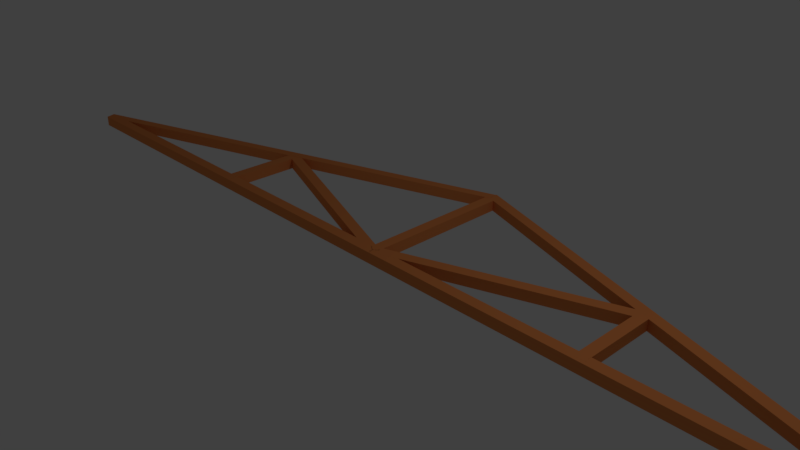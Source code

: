 # Source: serchaHowe7m.blend  (saved by Blender 2.79.0; exported with 4.5.12 LTS)
import bpy
from mathutils import Matrix  # noqa: F401  (used for matrix-valued properties, if any)

bpy.ops.wm.read_factory_settings(use_empty=True)
scene = bpy.context.scene
scene.name = 'Scene'

# ---- collections
col_collection_1 = bpy.data.collections.new('Collection 1'); scene.collection.children.link(col_collection_1)

# ---- materials (node trees are filled in below, after node groups)
mat_material_001 = bpy.data.materials.new('Material.001')
mat_material_001.alpha_threshold = 0.0
mat_material_001.use_transparent_shadow = False
mat_material_001.diffuse_color = (0.8, 0.2621, 0.07893, 1.0)
mat_material_001.specular_color = (1.0, 0.5165, 0.3377)
mat_material_001.roughness = 0.5

# ---- material node trees

# ---- world
world_world = bpy.data.worlds.new('World'); scene.world = world_world
world_world.color = (0.05088, 0.05088, 0.05088)
world_world.use_sun_shadow = False
world_world.sun_shadow_jitter_overblur = 0.0
world_world.cycles.sampling_method = 'MANUAL'

# ---- cameras
cam_camera = bpy.data.cameras.new('Camera')
cam_camera.clip_end = 100.0
cam_camera.lens = 35.0
cam_camera.sensor_width = 32.0
cam_camera.sensor_height = 18.0
cam_camera.ortho_scale = 7.314
cam_camera.dof.focus_distance = 0.0
cam_camera.dof.aperture_fstop = 128.0

# ---- lights
light_lamp = bpy.data.lights.new('Lamp', 'POINT')
light_lamp.transmission_factor = 0.0
light_lamp.cutoff_distance = 30.0
light_lamp.energy = 100.0
light_lamp.shadow_buffer_clip_start = 1.001
light_lamp.shadow_soft_size = 0.1
light_lamp.shadow_maximum_resolution = 0.006
light_lamp.use_absolute_resolution = True

# ---- meshes
me_cube_008 = bpy.data.meshes.new('Cube.008')
me_cube_008.from_pydata([(0.006558, 0.8859, -2.0), (0.006558, -1.114, -2.0), (-0.4862, 5.037, -1.998), (-0.4853, 6.992, -2.003), (0.006559, 0.8859, -0.0002403), (0.006557, -1.114, -0.0002403), (-0.4864, 5.042, 0.002083), (-0.486, 7.041, -0.002602), (-1.046, 1.69, 0.04185), (-1.039, -0.2178, -0.04418), (-1.046, 1.771, -1.956), (-1.039, -0.1361, -2.042)], [], [(0, 1, 2, 3), (4, 7, 6, 5), (0, 4, 5, 1), (1, 5, 6, 2), (2, 6, 7, 3), (4, 0, 3, 7)])
me_cube_008.materials.append(mat_material_001)
me_cube_008.use_remesh_preserve_volume = False
me_cube_008.use_remesh_preserve_attributes = False
me_cube_008.use_mirror_vertex_groups = False
me_cube_008.update()
me_cube_007 = bpy.data.meshes.new('Cube.007')
me_cube_007.from_pydata([(0.006558, 0.8859, -2.0), (0.006558, -1.114, -2.0), (-0.4862, 5.037, -1.998), (-0.4853, 6.992, -2.003), (0.006559, 0.8859, -0.0002403), (0.006557, -1.114, -0.0002403), (-0.4864, 5.042, 0.002083), (-0.486, 7.041, -0.002602), (-1.046, 1.69, 0.04185), (-1.039, -0.2178, -0.04418), (-1.046, 1.771, -1.956), (-1.039, -0.1361, -2.042)], [], [(0, 1, 2, 3), (4, 7, 6, 5), (0, 4, 5, 1), (1, 5, 6, 2), (2, 6, 7, 3), (4, 0, 3, 7)])
me_cube_007.materials.append(mat_material_001)
me_cube_007.use_remesh_preserve_volume = False
me_cube_007.use_remesh_preserve_attributes = False
me_cube_007.use_mirror_vertex_groups = False
me_cube_007.update()
me_cube_006 = bpy.data.meshes.new('Cube.006')
me_cube_006.from_pydata([(0.006558, 0.8859, -2.0), (0.006558, -1.114, -2.0), (-0.176, -0.7084, -1.998), (-0.1751, 1.247, -2.003), (0.006559, 0.8859, -0.0002403), (0.006557, -1.114, -0.0002403), (-0.1763, -0.7032, 0.002083), (-0.1758, 1.296, -0.002602), (-1.046, 1.69, 0.04185), (-1.039, -0.2178, -0.04418), (-1.046, 1.771, -1.956), (-1.039, -0.1361, -2.042)], [], [(0, 1, 2, 3), (4, 7, 6, 5), (0, 4, 5, 1), (1, 5, 6, 2), (2, 6, 7, 3), (4, 0, 3, 7)])
me_cube_006.materials.append(mat_material_001)
me_cube_006.use_remesh_preserve_volume = False
me_cube_006.use_remesh_preserve_attributes = False
me_cube_006.use_mirror_vertex_groups = False
me_cube_006.update()
me_cube_005 = bpy.data.meshes.new('Cube.005')
me_cube_005.from_pydata([(0.006558, 0.8859, -2.0), (0.006558, -1.114, -2.0), (-0.1748, -0.711, -1.998), (-0.1739, 1.244, -2.003), (0.006559, 0.8859, -0.0002403), (0.006557, -1.114, -0.0002403), (-0.175, -0.7058, 0.002083), (-0.1746, 1.294, -0.002602), (-1.046, 1.69, 0.04185), (-1.039, -0.2178, -0.04418), (-1.046, 1.771, -1.956), (-1.039, -0.1361, -2.042)], [], [(0, 1, 2, 3), (4, 7, 6, 5), (0, 4, 5, 1), (1, 5, 6, 2), (2, 6, 7, 3), (4, 0, 3, 7)])
me_cube_005.materials.append(mat_material_001)
me_cube_005.use_remesh_preserve_volume = False
me_cube_005.use_remesh_preserve_attributes = False
me_cube_005.use_mirror_vertex_groups = False
me_cube_005.update()
me_cube_004 = bpy.data.meshes.new('Cube.004')
me_cube_004.from_pydata([(0.006558, 0.8859, -2.0), (0.006558, -1.114, -2.0), (-0.3281, -0.3831, -1.998), (-0.3273, 1.572, -2.003), (0.006559, 0.8859, -0.0002403), (0.006557, -1.114, -0.0002403), (-0.3284, -0.3779, 0.002083), (-0.328, 1.622, -0.002602), (-1.046, 1.69, 0.04185), (-1.039, -0.2178, -0.04418), (-1.046, 1.771, -1.956), (-1.039, -0.1361, -2.042)], [], [(0, 1, 2, 3), (4, 7, 6, 5), (0, 4, 5, 1), (1, 5, 6, 2), (2, 6, 7, 3), (4, 0, 3, 7)])
me_cube_004.materials.append(mat_material_001)
me_cube_004.use_remesh_preserve_volume = False
me_cube_004.use_remesh_preserve_attributes = False
me_cube_004.use_mirror_vertex_groups = False
me_cube_004.update()
me_cube_003 = bpy.data.meshes.new('Cube.003')
me_cube_003.from_pydata([(0.006558, 0.8859, -2.0), (0.006558, -1.114, -2.0), (-1.061, 0.64, -2.029), (-1.053, 2.509, -1.955), (0.006559, 0.8859, -0.0002403), (0.006557, -1.114, -0.0002403), (-1.06, 0.5406, -0.04501), (-1.053, 2.43, 0.02891), (-1.034, 1.71, 0.06712), (-1.042, -0.1721, -0.08556), (-1.036, 1.926, -1.915), (-1.044, 0.04389, -2.068)], [], [(0, 1, 2, 3), (4, 7, 6, 5), (0, 4, 5, 1), (1, 5, 6, 2), (2, 6, 7, 3), (4, 0, 3, 7)])
me_cube_003.materials.append(mat_material_001)
me_cube_003.use_remesh_preserve_volume = False
me_cube_003.use_remesh_preserve_attributes = False
me_cube_003.use_mirror_vertex_groups = False
me_cube_003.update()
me_cube_001 = bpy.data.meshes.new('Cube.001')
me_cube_001.from_pydata([(0.006558, 0.8859, -2.0), (0.006558, -1.114, -2.0), (-1.044, -0.3291, -2.0), (-1.051, 1.539, -2.0), (0.006559, 0.8859, -0.0002403), (0.006557, -1.114, -0.0002403), (-1.044, -0.3364, -0.0002403), (-1.052, 1.56, -0.0002403), (-1.046, 1.69, 0.04185), (-1.039, -0.2178, -0.04418), (-1.046, 1.771, -1.956), (-1.039, -0.1361, -2.042)], [], [(0, 1, 2, 3), (4, 7, 6, 5), (0, 4, 5, 1), (1, 5, 6, 2), (2, 6, 7, 3), (4, 0, 3, 7)])
me_cube_001.materials.append(mat_material_001)
me_cube_001.use_remesh_preserve_volume = False
me_cube_001.use_remesh_preserve_attributes = False
me_cube_001.use_mirror_vertex_groups = False
me_cube_001.update()
me_cube = bpy.data.meshes.new('Cube')
me_cube.from_pydata([(1.0, 1.0, -1.0), (1.0, -1.0, -1.0), (-1.0, -1.0, -1.0), (-1.0, 1.0, -1.0), (1.0, 1.0, 1.0), (1.0, -1.0, 1.0), (-1.0, -1.0, 1.0), (-1.0, 1.0, 1.0)], [], [(0, 1, 2, 3), (4, 7, 6, 5), (0, 4, 5, 1), (1, 5, 6, 2), (2, 6, 7, 3), (4, 0, 3, 7)])
me_cube.materials.append(mat_material_001)
me_cube.use_remesh_preserve_volume = False
me_cube.use_remesh_preserve_attributes = False
me_cube.use_mirror_vertex_groups = False
me_cube.update()

# ---- objects
ob_howe_7m = bpy.data.objects.new('Howe 7m', None)
ob_minicol_004 = bpy.data.objects.new('minicol.004', me_cube_008)
ob_minicol_003 = bpy.data.objects.new('minicol.003', me_cube_007)
ob_minicol_002 = bpy.data.objects.new('minicol.002', me_cube_006)
ob_minicol_001 = bpy.data.objects.new('minicol.001', me_cube_005)
ob_minicol = bpy.data.objects.new('minicol', me_cube_004)
ob_side_001 = bpy.data.objects.new('SIDE.001', me_cube_003)
ob_side = bpy.data.objects.new('SIDE', me_cube_001)
ob_base = bpy.data.objects.new('base', me_cube)
ob_lamp = bpy.data.objects.new('Lamp', light_lamp)
ob_camera = bpy.data.objects.new('Camera', cam_camera)

# ---- transforms, parenting, visibility, modifiers, constraints
ob_howe_7m.location = (0.0, 0.0, 0.0)
ob_howe_7m.empty_image_offset = (0.0, 0.0)
ob_howe_7m.lineart.crease_threshold = 0.0
ob_minicol_004.parent = ob_howe_7m
ob_minicol_004.location = (0.0586, 0.01936, 0.08002)
ob_minicol_004.rotation_euler = (0.0, -0.0, -0.2147)
ob_minicol_004.scale = (7.0, 0.08, 0.08)
ob_minicol_004.lock_rotations_4d = False
ob_minicol_004.empty_display_type = 'ARROWS'
ob_minicol_004.lineart.crease_threshold = 0.0
ob_minicol_003.parent = ob_howe_7m
ob_minicol_003.location = (0.0586, 0.01936, 0.08002)
ob_minicol_003.rotation_euler = (0.0, -0.0, -2.656)
ob_minicol_003.scale = (7.0, 0.08, 0.08)
ob_minicol_003.lock_rotations_4d = False
ob_minicol_003.empty_display_type = 'ARROWS'
ob_minicol_003.lineart.crease_threshold = 0.0
ob_minicol_002.parent = ob_howe_7m
ob_minicol_002.location = (-3.184, 0.01936, 0.08002)
ob_minicol_002.rotation_euler = (0.0, -0.0, -1.546)
ob_minicol_002.scale = (7.0, 0.08, 0.08)
ob_minicol_002.lock_rotations_4d = False
ob_minicol_002.empty_display_type = 'ARROWS'
ob_minicol_002.lineart.crease_threshold = 0.0
ob_minicol_001.parent = ob_howe_7m
ob_minicol_001.location = (3.312, 0.01936, 0.08002)
ob_minicol_001.rotation_euler = (0.0, -0.0, -1.546)
ob_minicol_001.scale = (7.0, 0.08, 0.08)
ob_minicol_001.lock_rotations_4d = False
ob_minicol_001.empty_display_type = 'ARROWS'
ob_minicol_001.lineart.crease_threshold = 0.0
ob_minicol.parent = ob_howe_7m
ob_minicol.location = (0.0586, 0.01936, 0.08002)
ob_minicol.rotation_euler = (0.0, -0.0, -1.546)
ob_minicol.scale = (7.0, 0.08, 0.08)
ob_minicol.lock_rotations_4d = False
ob_minicol.empty_display_type = 'ARROWS'
ob_minicol.lineart.crease_threshold = 0.0
ob_side_001.parent = ob_howe_7m
ob_side_001.location = (-6.98, 0.002216, 0.08002)
ob_side_001.rotation_euler = (0.0, -0.0, -2.801)
ob_side_001.scale = (7.0, 0.08, 0.08)
ob_side_001.lock_rotations_4d = False
ob_side_001.empty_display_type = 'ARROWS'
ob_side_001.lineart.crease_threshold = 0.0
ob_side.parent = ob_howe_7m
ob_side.location = (6.985, 0.01936, 0.08002)
ob_side.rotation_euler = (0.0, -0.0, -0.3187)
ob_side.scale = (7.0, 0.08, 0.08)
ob_side.lock_rotations_4d = False
ob_side.empty_display_type = 'ARROWS'
ob_side.lineart.crease_threshold = 0.0
ob_base.parent = ob_howe_7m
ob_base.location = (0.0, 0.0, 0.0)
ob_base.scale = (7.0, 0.08, 0.08)
ob_base.lock_rotations_4d = False
ob_base.empty_display_type = 'ARROWS'
ob_base.lineart.crease_threshold = 0.0
ob_lamp.location = (4.076, 1.005, 5.904)
ob_lamp.rotation_euler = (0.6503, 0.05522, 1.866)
ob_lamp.lock_rotations_4d = False
ob_lamp.empty_display_type = 'ARROWS'
ob_lamp.color = (0.0, 0.0, 0.0, 0.0)
ob_lamp.lineart.crease_threshold = 0.0
ob_camera.location = (7.481, -6.508, 5.344)
ob_camera.rotation_euler = (1.109, 0.0, 0.8149)
ob_camera.lock_rotations_4d = False
ob_camera.empty_display_type = 'ARROWS'
ob_camera.color = (0.0, 0.0, 0.0, 0.0)
ob_camera.display_type = 'WIRE'
ob_camera.lineart.crease_threshold = 0.0

# ---- collection membership
col_collection_1.objects.link(ob_howe_7m)
col_collection_1.objects.link(ob_minicol_004)
col_collection_1.objects.link(ob_minicol_003)
col_collection_1.objects.link(ob_minicol_002)
col_collection_1.objects.link(ob_minicol_001)
col_collection_1.objects.link(ob_minicol)
col_collection_1.objects.link(ob_side_001)
col_collection_1.objects.link(ob_side)
col_collection_1.objects.link(ob_base)
col_collection_1.objects.link(ob_lamp)
col_collection_1.objects.link(ob_camera)

# ---- scene / render settings (as saved in the file)
scene.camera = ob_camera
scene.frame_start = 1; scene.frame_end = 250; scene.frame_set(1)
scene.render.engine = 'BLENDER_EEVEE_NEXT'
scene.render.resolution_percentage = 50
scene.render.dither_intensity = 0.0
scene.cycles.use_denoising = False
scene.cycles.samples = 128
scene.cycles.sampling_pattern = 'TABULATED_SOBOL'
scene.cycles.use_adaptive_sampling = False
scene.cycles.use_light_tree = False
scene.cycles.blur_glossy = 0.0
scene.cycles.sample_clamp_indirect = 0.0
scene.view_settings.view_transform = 'Standard'
bpy.context.view_layer.update()
